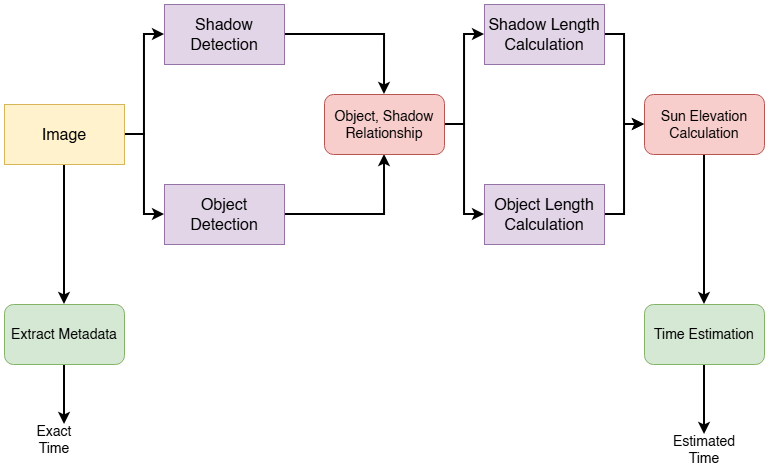

The diagram above was exported from draw.io. Its source (the exported page's mxGraphModel, read from the mxfile embedded in the PNG):
<mxGraphModel dx="1233" dy="683" grid="1" gridSize="10" guides="1" tooltips="1" connect="1" arrows="1" fold="1" page="1" pageScale="1" pageWidth="827" pageHeight="1169" math="0" shadow="0">
  <root>
    <mxCell id="0" />
    <mxCell id="1" parent="0" />
    <mxCell id="EceF5cWRuYwuIdXLJ8Ga-5" style="edgeStyle=orthogonalEdgeStyle;rounded=0;orthogonalLoop=1;jettySize=auto;html=1;exitX=1;exitY=0.5;exitDx=0;exitDy=0;entryX=0;entryY=0.5;entryDx=0;entryDy=0;strokeWidth=2;" edge="1" parent="1" source="EceF5cWRuYwuIdXLJ8Ga-1" target="EceF5cWRuYwuIdXLJ8Ga-2">
      <mxGeometry relative="1" as="geometry" />
    </mxCell>
    <mxCell id="EceF5cWRuYwuIdXLJ8Ga-6" style="edgeStyle=orthogonalEdgeStyle;rounded=0;orthogonalLoop=1;jettySize=auto;html=1;exitX=1;exitY=0.5;exitDx=0;exitDy=0;entryX=0;entryY=0.5;entryDx=0;entryDy=0;strokeWidth=2;" edge="1" parent="1" source="EceF5cWRuYwuIdXLJ8Ga-1" target="EceF5cWRuYwuIdXLJ8Ga-3">
      <mxGeometry relative="1" as="geometry" />
    </mxCell>
    <mxCell id="EceF5cWRuYwuIdXLJ8Ga-24" style="edgeStyle=orthogonalEdgeStyle;rounded=0;orthogonalLoop=1;jettySize=auto;html=1;exitX=0.5;exitY=1;exitDx=0;exitDy=0;strokeWidth=2;" edge="1" parent="1" source="EceF5cWRuYwuIdXLJ8Ga-1" target="EceF5cWRuYwuIdXLJ8Ga-23">
      <mxGeometry relative="1" as="geometry" />
    </mxCell>
    <mxCell id="EceF5cWRuYwuIdXLJ8Ga-1" value="Image" style="rounded=0;whiteSpace=wrap;html=1;fillColor=#fff2cc;strokeColor=#d6b656;fontSize=16;" vertex="1" parent="1">
      <mxGeometry x="40" y="160" width="120" height="60" as="geometry" />
    </mxCell>
    <mxCell id="EceF5cWRuYwuIdXLJ8Ga-7" style="edgeStyle=orthogonalEdgeStyle;rounded=0;orthogonalLoop=1;jettySize=auto;html=1;exitX=1;exitY=0.5;exitDx=0;exitDy=0;entryX=0.5;entryY=0;entryDx=0;entryDy=0;strokeWidth=2;" edge="1" parent="1" source="EceF5cWRuYwuIdXLJ8Ga-2" target="EceF5cWRuYwuIdXLJ8Ga-4">
      <mxGeometry relative="1" as="geometry" />
    </mxCell>
    <mxCell id="EceF5cWRuYwuIdXLJ8Ga-2" value="&lt;font style=&quot;font-size: 16px;&quot;&gt;Shadow Detection&lt;/font&gt;" style="rounded=0;whiteSpace=wrap;html=1;fillColor=#e1d5e7;strokeColor=#9673a6;" vertex="1" parent="1">
      <mxGeometry x="200" y="60" width="120" height="60" as="geometry" />
    </mxCell>
    <mxCell id="EceF5cWRuYwuIdXLJ8Ga-8" style="edgeStyle=orthogonalEdgeStyle;rounded=0;orthogonalLoop=1;jettySize=auto;html=1;exitX=1;exitY=0.5;exitDx=0;exitDy=0;entryX=0.5;entryY=1;entryDx=0;entryDy=0;strokeWidth=2;" edge="1" parent="1" source="EceF5cWRuYwuIdXLJ8Ga-3" target="EceF5cWRuYwuIdXLJ8Ga-4">
      <mxGeometry relative="1" as="geometry" />
    </mxCell>
    <mxCell id="EceF5cWRuYwuIdXLJ8Ga-3" value="Object Detection" style="rounded=0;whiteSpace=wrap;html=1;fillColor=#e1d5e7;strokeColor=#9673a6;fontSize=16;" vertex="1" parent="1">
      <mxGeometry x="200" y="240" width="120" height="60" as="geometry" />
    </mxCell>
    <mxCell id="EceF5cWRuYwuIdXLJ8Ga-11" style="edgeStyle=orthogonalEdgeStyle;rounded=0;orthogonalLoop=1;jettySize=auto;html=1;exitX=1;exitY=0.5;exitDx=0;exitDy=0;entryX=0;entryY=0.5;entryDx=0;entryDy=0;strokeWidth=2;" edge="1" parent="1" source="EceF5cWRuYwuIdXLJ8Ga-4" target="EceF5cWRuYwuIdXLJ8Ga-9">
      <mxGeometry relative="1" as="geometry" />
    </mxCell>
    <mxCell id="EceF5cWRuYwuIdXLJ8Ga-12" style="edgeStyle=orthogonalEdgeStyle;rounded=0;orthogonalLoop=1;jettySize=auto;html=1;exitX=1;exitY=0.5;exitDx=0;exitDy=0;entryX=0;entryY=0.5;entryDx=0;entryDy=0;strokeWidth=2;" edge="1" parent="1" source="EceF5cWRuYwuIdXLJ8Ga-4" target="EceF5cWRuYwuIdXLJ8Ga-10">
      <mxGeometry relative="1" as="geometry" />
    </mxCell>
    <mxCell id="EceF5cWRuYwuIdXLJ8Ga-4" value="Object, Shadow Relationship" style="rounded=1;whiteSpace=wrap;html=1;fillColor=#f8cecc;strokeColor=#b85450;fontSize=14;" vertex="1" parent="1">
      <mxGeometry x="360" y="150" width="120" height="60" as="geometry" />
    </mxCell>
    <mxCell id="EceF5cWRuYwuIdXLJ8Ga-17" style="edgeStyle=orthogonalEdgeStyle;rounded=0;orthogonalLoop=1;jettySize=auto;html=1;exitX=1;exitY=0.5;exitDx=0;exitDy=0;entryX=0;entryY=0.5;entryDx=0;entryDy=0;strokeWidth=2;" edge="1" parent="1" source="EceF5cWRuYwuIdXLJ8Ga-9" target="EceF5cWRuYwuIdXLJ8Ga-14">
      <mxGeometry relative="1" as="geometry" />
    </mxCell>
    <mxCell id="EceF5cWRuYwuIdXLJ8Ga-9" value="&lt;font style=&quot;font-size: 16px;&quot;&gt;Shadow Length Calculation&lt;/font&gt;" style="rounded=0;whiteSpace=wrap;html=1;fillColor=#e1d5e7;strokeColor=#9673a6;" vertex="1" parent="1">
      <mxGeometry x="520" y="60" width="120" height="60" as="geometry" />
    </mxCell>
    <mxCell id="EceF5cWRuYwuIdXLJ8Ga-16" style="edgeStyle=orthogonalEdgeStyle;rounded=0;orthogonalLoop=1;jettySize=auto;html=1;exitX=1;exitY=0.5;exitDx=0;exitDy=0;entryX=0;entryY=0.5;entryDx=0;entryDy=0;strokeWidth=2;" edge="1" parent="1" source="EceF5cWRuYwuIdXLJ8Ga-10" target="EceF5cWRuYwuIdXLJ8Ga-14">
      <mxGeometry relative="1" as="geometry" />
    </mxCell>
    <mxCell id="EceF5cWRuYwuIdXLJ8Ga-10" value="&lt;span style=&quot;font-size: 16px;&quot;&gt;Object Length Calculation&lt;/span&gt;" style="rounded=0;whiteSpace=wrap;html=1;fillColor=#e1d5e7;strokeColor=#9673a6;" vertex="1" parent="1">
      <mxGeometry x="520" y="240" width="120" height="60" as="geometry" />
    </mxCell>
    <mxCell id="EceF5cWRuYwuIdXLJ8Ga-22" style="edgeStyle=orthogonalEdgeStyle;rounded=0;orthogonalLoop=1;jettySize=auto;html=1;exitX=0.5;exitY=1;exitDx=0;exitDy=0;entryX=0.5;entryY=0;entryDx=0;entryDy=0;strokeWidth=2;" edge="1" parent="1" source="EceF5cWRuYwuIdXLJ8Ga-14" target="EceF5cWRuYwuIdXLJ8Ga-18">
      <mxGeometry relative="1" as="geometry" />
    </mxCell>
    <mxCell id="EceF5cWRuYwuIdXLJ8Ga-14" value="Sun Elevation Calculation" style="rounded=1;whiteSpace=wrap;html=1;fillColor=#f8cecc;strokeColor=#b85450;fontSize=14;" vertex="1" parent="1">
      <mxGeometry x="680" y="150" width="120" height="60" as="geometry" />
    </mxCell>
    <mxCell id="EceF5cWRuYwuIdXLJ8Ga-19" style="edgeStyle=orthogonalEdgeStyle;rounded=0;orthogonalLoop=1;jettySize=auto;html=1;exitX=0.5;exitY=1;exitDx=0;exitDy=0;strokeWidth=2;" edge="1" parent="1" source="EceF5cWRuYwuIdXLJ8Ga-18">
      <mxGeometry relative="1" as="geometry">
        <mxPoint x="740.0434782608697" y="490" as="targetPoint" />
      </mxGeometry>
    </mxCell>
    <mxCell id="EceF5cWRuYwuIdXLJ8Ga-18" value="Time Estimation" style="rounded=1;whiteSpace=wrap;html=1;fillColor=#d5e8d4;strokeColor=#82b366;fontSize=14;" vertex="1" parent="1">
      <mxGeometry x="680" y="360" width="120" height="60" as="geometry" />
    </mxCell>
    <mxCell id="EceF5cWRuYwuIdXLJ8Ga-21" value="&lt;font style=&quot;font-size: 14px;&quot;&gt;Estimated Time&lt;/font&gt;" style="text;html=1;whiteSpace=wrap;strokeColor=none;fillColor=none;align=center;verticalAlign=middle;rounded=0;" vertex="1" parent="1">
      <mxGeometry x="710" y="490" width="60" height="30" as="geometry" />
    </mxCell>
    <mxCell id="EceF5cWRuYwuIdXLJ8Ga-25" style="edgeStyle=orthogonalEdgeStyle;rounded=0;orthogonalLoop=1;jettySize=auto;html=1;exitX=0.5;exitY=1;exitDx=0;exitDy=0;strokeWidth=2;" edge="1" parent="1" source="EceF5cWRuYwuIdXLJ8Ga-23">
      <mxGeometry relative="1" as="geometry">
        <mxPoint x="100.04347826086973" y="480" as="targetPoint" />
      </mxGeometry>
    </mxCell>
    <mxCell id="EceF5cWRuYwuIdXLJ8Ga-23" value="&lt;font style=&quot;font-size: 14px;&quot;&gt;Extract Metadata&lt;/font&gt;" style="rounded=1;whiteSpace=wrap;html=1;fillColor=#d5e8d4;strokeColor=#82b366;" vertex="1" parent="1">
      <mxGeometry x="40" y="360" width="120" height="60" as="geometry" />
    </mxCell>
    <mxCell id="EceF5cWRuYwuIdXLJ8Ga-26" value="&lt;font style=&quot;font-size: 14px;&quot;&gt;Exact Time&lt;/font&gt;" style="text;html=1;whiteSpace=wrap;strokeColor=none;fillColor=none;align=center;verticalAlign=middle;rounded=0;" vertex="1" parent="1">
      <mxGeometry x="60" y="480" width="60" height="30" as="geometry" />
    </mxCell>
  </root>
</mxGraphModel>